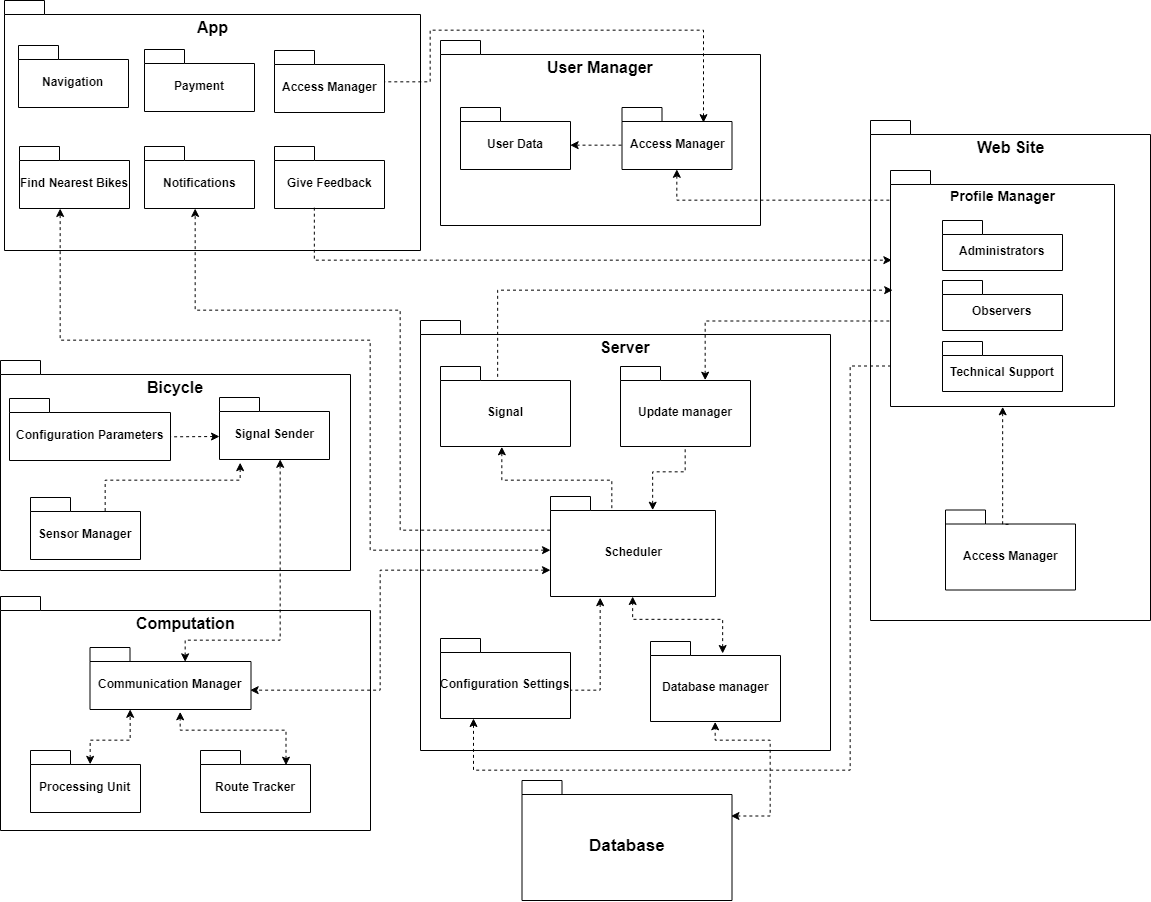

The diagram above was exported from draw.io. Its source (the exported page's mxGraphModel, read from the mxfile embedded in the PNG):
<mxGraphModel dx="842" dy="462" grid="1" gridSize="10" guides="1" tooltips="1" connect="1" arrows="1" fold="1" page="1" pageScale="1" pageWidth="850" pageHeight="1100" math="0" shadow="0">
  <root>
    <mxCell id="0" />
    <mxCell id="1" parent="0" />
    <mxCell id="Qwn79h7digwkuGVThrBy-3" value="App" style="shape=folder;fontStyle=1;spacingTop=10;tabWidth=40;tabHeight=14;tabPosition=left;html=1;verticalAlign=top;fontSize=16;" parent="1" vertex="1">
      <mxGeometry x="14" width="416" height="250" as="geometry" />
    </mxCell>
    <mxCell id="Qwn79h7digwkuGVThrBy-4" value="Access Manager" style="shape=folder;fontStyle=1;spacingTop=10;tabWidth=40;tabHeight=14;tabPosition=left;html=1;verticalAlign=middle;" parent="1" vertex="1">
      <mxGeometry x="284" y="50" width="110" height="62" as="geometry" />
    </mxCell>
    <mxCell id="Qwn79h7digwkuGVThrBy-5" value="Payment&lt;br&gt;" style="shape=folder;fontStyle=1;spacingTop=10;tabWidth=40;tabHeight=14;tabPosition=left;html=1;verticalAlign=middle;" parent="1" vertex="1">
      <mxGeometry x="154" y="49" width="110" height="62" as="geometry" />
    </mxCell>
    <mxCell id="Qwn79h7digwkuGVThrBy-7" value="Notifications&lt;br&gt;" style="shape=folder;fontStyle=1;spacingTop=10;tabWidth=40;tabHeight=14;tabPosition=left;html=1;verticalAlign=middle;" parent="1" vertex="1">
      <mxGeometry x="154" y="146" width="110" height="62" as="geometry" />
    </mxCell>
    <mxCell id="Qwn79h7digwkuGVThrBy-8" value="Give Feedback" style="shape=folder;fontStyle=1;spacingTop=10;tabWidth=40;tabHeight=14;tabPosition=left;html=1;fontSize=12;verticalAlign=middle;" parent="1" vertex="1">
      <mxGeometry x="284" y="146" width="110" height="62" as="geometry" />
    </mxCell>
    <mxCell id="Qwn79h7digwkuGVThrBy-9" value="Navigation" style="shape=folder;fontStyle=1;spacingTop=10;tabWidth=40;tabHeight=14;tabPosition=left;html=1;verticalAlign=middle;" parent="1" vertex="1">
      <mxGeometry x="28" y="45" width="110" height="62" as="geometry" />
    </mxCell>
    <mxCell id="Qwn79h7digwkuGVThrBy-10" value="Find Nearest Bikes&lt;br&gt;" style="shape=folder;fontStyle=1;spacingTop=10;tabWidth=40;tabHeight=14;tabPosition=left;html=1;verticalAlign=middle;" parent="1" vertex="1">
      <mxGeometry x="29" y="146" width="110" height="62" as="geometry" />
    </mxCell>
    <mxCell id="Qwn79h7digwkuGVThrBy-12" value="Bicycle" style="shape=folder;fontStyle=1;spacingTop=10;tabWidth=40;tabHeight=14;tabPosition=left;html=1;verticalAlign=top;fontSize=16;" parent="1" vertex="1">
      <mxGeometry x="10" y="360" width="350" height="210" as="geometry" />
    </mxCell>
    <mxCell id="Qwn79h7digwkuGVThrBy-13" value="Sensor Manager" style="shape=folder;fontStyle=1;spacingTop=10;tabWidth=40;tabHeight=14;tabPosition=left;html=1;verticalAlign=middle;" parent="1" vertex="1">
      <mxGeometry x="40" y="497" width="110" height="62" as="geometry" />
    </mxCell>
    <mxCell id="Qwn79h7digwkuGVThrBy-14" value="Signal Sender" style="shape=folder;fontStyle=1;spacingTop=10;tabWidth=40;tabHeight=14;tabPosition=left;html=1;verticalAlign=middle;" parent="1" vertex="1">
      <mxGeometry x="229" y="397" width="110" height="62" as="geometry" />
    </mxCell>
    <mxCell id="Qwn79h7digwkuGVThrBy-15" value="Configuration Parameters" style="shape=folder;fontStyle=1;spacingTop=10;tabWidth=40;tabHeight=14;tabPosition=left;html=1;verticalAlign=middle;" parent="1" vertex="1">
      <mxGeometry x="19" y="398" width="161" height="62" as="geometry" />
    </mxCell>
    <mxCell id="Qwn79h7digwkuGVThrBy-16" value="Computation" style="shape=folder;fontStyle=1;spacingTop=10;tabWidth=40;tabHeight=14;tabPosition=left;html=1;verticalAlign=top;fontSize=16;" parent="1" vertex="1">
      <mxGeometry x="10" y="596" width="370" height="234" as="geometry" />
    </mxCell>
    <mxCell id="Qwn79h7digwkuGVThrBy-17" value="Route Tracker" style="shape=folder;fontStyle=1;spacingTop=10;tabWidth=40;tabHeight=14;tabPosition=left;html=1;verticalAlign=middle;" parent="1" vertex="1">
      <mxGeometry x="210" y="750" width="110" height="62" as="geometry" />
    </mxCell>
    <mxCell id="Qwn79h7digwkuGVThrBy-18" value="Communication Manager&lt;br&gt;" style="shape=folder;fontStyle=1;spacingTop=10;tabWidth=40;tabHeight=14;tabPosition=left;html=1;verticalAlign=middle;" parent="1" vertex="1">
      <mxGeometry x="99.5" y="647" width="161" height="62" as="geometry" />
    </mxCell>
    <mxCell id="Qwn79h7digwkuGVThrBy-19" value="Processing Unit" style="shape=folder;fontStyle=1;spacingTop=10;tabWidth=40;tabHeight=14;tabPosition=left;html=1;verticalAlign=middle;" parent="1" vertex="1">
      <mxGeometry x="40" y="750" width="110" height="62" as="geometry" />
    </mxCell>
    <mxCell id="Qwn79h7digwkuGVThrBy-20" value="Server" style="shape=folder;fontStyle=1;spacingTop=10;tabWidth=40;tabHeight=14;tabPosition=left;html=1;verticalAlign=top;fontSize=16;" parent="1" vertex="1">
      <mxGeometry x="430" y="320" width="410" height="430" as="geometry" />
    </mxCell>
    <mxCell id="Qwn79h7digwkuGVThrBy-21" value="Update manager&lt;br&gt;" style="shape=folder;fontStyle=1;spacingTop=10;tabWidth=40;tabHeight=14;tabPosition=left;html=1;verticalAlign=middle;" parent="1" vertex="1">
      <mxGeometry x="630" y="366" width="130" height="80" as="geometry" />
    </mxCell>
    <mxCell id="Qwn79h7digwkuGVThrBy-22" value="Configuration Settings" style="shape=folder;fontStyle=1;spacingTop=10;tabWidth=40;tabHeight=14;tabPosition=left;html=1;verticalAlign=middle;" parent="1" vertex="1">
      <mxGeometry x="450" y="638" width="130" height="80" as="geometry" />
    </mxCell>
    <mxCell id="Qwn79h7digwkuGVThrBy-23" value="Database manager&lt;br&gt;" style="shape=folder;fontStyle=1;spacingTop=10;tabWidth=40;tabHeight=14;tabPosition=left;html=1;verticalAlign=middle;" parent="1" vertex="1">
      <mxGeometry x="660" y="641" width="130" height="80" as="geometry" />
    </mxCell>
    <mxCell id="Qwn79h7digwkuGVThrBy-24" value="Scheduler" style="shape=folder;fontStyle=1;spacingTop=10;tabWidth=40;tabHeight=14;tabPosition=left;html=1;verticalAlign=middle;" parent="1" vertex="1">
      <mxGeometry x="560" y="496" width="165" height="100" as="geometry" />
    </mxCell>
    <mxCell id="Qwn79h7digwkuGVThrBy-25" value="Signal&lt;br&gt;" style="shape=folder;fontStyle=1;spacingTop=10;tabWidth=40;tabHeight=14;tabPosition=left;html=1;verticalAlign=middle;" parent="1" vertex="1">
      <mxGeometry x="450" y="366" width="130" height="80" as="geometry" />
    </mxCell>
    <mxCell id="Qwn79h7digwkuGVThrBy-28" value="User Manager&lt;br style=&quot;font-size: 16px;&quot;&gt;" style="shape=folder;fontStyle=1;spacingTop=10;tabWidth=40;tabHeight=14;tabPosition=left;html=1;verticalAlign=top;fontSize=16;" parent="1" vertex="1">
      <mxGeometry x="450" y="40" width="320" height="185" as="geometry" />
    </mxCell>
    <mxCell id="Qwn79h7digwkuGVThrBy-29" value="Access Manager" style="shape=folder;fontStyle=1;spacingTop=10;tabWidth=40;tabHeight=14;tabPosition=left;html=1;verticalAlign=middle;fontSize=12;" parent="1" vertex="1">
      <mxGeometry x="631.5" y="107" width="110" height="62" as="geometry" />
    </mxCell>
    <mxCell id="Qwn79h7digwkuGVThrBy-32" value="User Data" style="shape=folder;fontStyle=1;spacingTop=10;tabWidth=40;tabHeight=14;tabPosition=left;html=1;verticalAlign=middle;fontSize=12;" parent="1" vertex="1">
      <mxGeometry x="470" y="107" width="110" height="62" as="geometry" />
    </mxCell>
    <mxCell id="Qwn79h7digwkuGVThrBy-35" value="Web Site" style="shape=folder;fontStyle=1;spacingTop=10;tabWidth=40;tabHeight=14;tabPosition=left;html=1;verticalAlign=top;fontSize=16;" parent="1" vertex="1">
      <mxGeometry x="880" y="120" width="280" height="500" as="geometry" />
    </mxCell>
    <mxCell id="Qwn79h7digwkuGVThrBy-36" value="Access Manager" style="shape=folder;fontStyle=1;spacingTop=10;tabWidth=40;tabHeight=14;tabPosition=left;html=1;verticalAlign=middle;" parent="1" vertex="1">
      <mxGeometry x="955" y="509.5" width="130" height="80" as="geometry" />
    </mxCell>
    <mxCell id="Qwn79h7digwkuGVThrBy-39" value="Profile Manager" style="shape=folder;fontStyle=1;spacingTop=10;tabWidth=40;tabHeight=14;tabPosition=left;html=1;verticalAlign=top;fontSize=14;" parent="1" vertex="1">
      <mxGeometry x="900" y="170" width="224" height="236" as="geometry" />
    </mxCell>
    <mxCell id="Qwn79h7digwkuGVThrBy-40" value="Technical Support" style="shape=folder;fontStyle=1;spacingTop=10;tabWidth=40;tabHeight=14;tabPosition=left;html=1;verticalAlign=middle;" parent="1" vertex="1">
      <mxGeometry x="952" y="341" width="120" height="50" as="geometry" />
    </mxCell>
    <mxCell id="Qwn79h7digwkuGVThrBy-41" value="Administrators&lt;br&gt;" style="shape=folder;fontStyle=1;spacingTop=10;tabWidth=40;tabHeight=14;tabPosition=left;html=1;verticalAlign=middle;" parent="1" vertex="1">
      <mxGeometry x="952" y="220" width="120" height="50" as="geometry" />
    </mxCell>
    <mxCell id="Qwn79h7digwkuGVThrBy-42" value="Observers" style="shape=folder;fontStyle=1;spacingTop=10;tabWidth=40;tabHeight=14;tabPosition=left;html=1;verticalAlign=middle;" parent="1" vertex="1">
      <mxGeometry x="952" y="280" width="120" height="50" as="geometry" />
    </mxCell>
    <mxCell id="Qwn79h7digwkuGVThrBy-43" value="Database" style="shape=folder;fontStyle=1;spacingTop=10;tabWidth=40;tabHeight=14;tabPosition=left;html=1;fontSize=17;" parent="1" vertex="1">
      <mxGeometry x="531.5" y="780" width="210" height="120" as="geometry" />
    </mxCell>
    <mxCell id="Qwn79h7digwkuGVThrBy-44" value="" style="endArrow=classic;dashed=1;html=1;fontSize=16;rounded=0;startArrow=classic;startFill=1;entryX=0.5;entryY=1;entryDx=0;entryDy=0;entryPerimeter=0;exitX=0.994;exitY=0.298;exitDx=0;exitDy=0;exitPerimeter=0;edgeStyle=orthogonalEdgeStyle;endFill=1;" parent="1" source="Qwn79h7digwkuGVThrBy-43" target="Qwn79h7digwkuGVThrBy-23" edge="1">
      <mxGeometry width="50" height="50" relative="1" as="geometry">
        <mxPoint x="1019" y="881" as="sourcePoint" />
        <mxPoint x="926" y="841" as="targetPoint" />
        <Array as="points">
          <mxPoint x="780" y="816" />
          <mxPoint x="780" y="740" />
          <mxPoint x="725" y="740" />
        </Array>
      </mxGeometry>
    </mxCell>
    <mxCell id="Qwn79h7digwkuGVThrBy-45" value="" style="endArrow=classic;dashed=1;html=1;fontSize=16;rounded=0;startArrow=classic;startFill=1;edgeStyle=orthogonalEdgeStyle;endFill=1;exitX=0.591;exitY=0.234;exitDx=0;exitDy=0;exitPerimeter=0;" parent="1" source="Qwn79h7digwkuGVThrBy-18" edge="1">
      <mxGeometry width="50" height="50" relative="1" as="geometry">
        <mxPoint x="354" y="681.7857142857144" as="sourcePoint" />
        <mxPoint x="290" y="459" as="targetPoint" />
        <Array as="points">
          <mxPoint x="230" y="640" />
          <mxPoint x="290" y="640" />
          <mxPoint x="290" y="459" />
        </Array>
      </mxGeometry>
    </mxCell>
    <mxCell id="Qwn79h7digwkuGVThrBy-46" value="" style="endArrow=none;dashed=1;html=1;fontSize=16;rounded=0;startArrow=classic;startFill=1;entryX=0;entryY=0;entryDx=75;entryDy=14;entryPerimeter=0;edgeStyle=orthogonalEdgeStyle;" parent="1" target="Qwn79h7digwkuGVThrBy-13" edge="1">
      <mxGeometry width="50" height="50" relative="1" as="geometry">
        <mxPoint x="250" y="462" as="sourcePoint" />
        <mxPoint x="425.0588235294117" y="546.0882352941176" as="targetPoint" />
        <Array as="points">
          <mxPoint x="250" y="462" />
          <mxPoint x="250" y="480" />
          <mxPoint x="115" y="480" />
        </Array>
      </mxGeometry>
    </mxCell>
    <mxCell id="Qwn79h7digwkuGVThrBy-47" value="" style="endArrow=none;dashed=1;html=1;fontSize=16;rounded=0;startArrow=classic;startFill=1;entryX=0;entryY=0;entryDx=161;entryDy=38;entryPerimeter=0;endFill=0;" parent="1" target="Qwn79h7digwkuGVThrBy-15" edge="1">
      <mxGeometry width="50" height="50" relative="1" as="geometry">
        <mxPoint x="229" y="436" as="sourcePoint" />
        <mxPoint x="219.35294117647072" y="529.3529411764707" as="targetPoint" />
      </mxGeometry>
    </mxCell>
    <mxCell id="Qwn79h7digwkuGVThrBy-48" value="" style="endArrow=classic;dashed=1;html=1;fontSize=16;rounded=0;startArrow=classic;startFill=1;edgeStyle=orthogonalEdgeStyle;endFill=1;entryX=0.25;entryY=1;entryDx=0;entryDy=0;entryPerimeter=0;" parent="1" target="Qwn79h7digwkuGVThrBy-18" edge="1">
      <mxGeometry width="50" height="50" relative="1" as="geometry">
        <mxPoint x="100" y="764" as="sourcePoint" />
        <mxPoint x="115" y="690" as="targetPoint" />
        <Array as="points">
          <mxPoint x="100" y="764" />
          <mxPoint x="100" y="740" />
          <mxPoint x="155" y="740" />
        </Array>
      </mxGeometry>
    </mxCell>
    <mxCell id="Qwn79h7digwkuGVThrBy-49" value="" style="endArrow=classic;dashed=1;html=1;fontSize=16;rounded=0;startArrow=classic;startFill=1;edgeStyle=orthogonalEdgeStyle;endFill=1;entryX=0.997;entryY=0.683;entryDx=0;entryDy=0;entryPerimeter=0;" parent="1" source="Qwn79h7digwkuGVThrBy-24" target="Qwn79h7digwkuGVThrBy-18" edge="1">
      <mxGeometry width="50" height="50" relative="1" as="geometry">
        <mxPoint x="420" y="660" as="sourcePoint" />
        <mxPoint x="519" y="881" as="targetPoint" />
        <Array as="points">
          <mxPoint x="390" y="570" />
          <mxPoint x="390" y="690" />
          <mxPoint x="270" y="690" />
        </Array>
      </mxGeometry>
    </mxCell>
    <mxCell id="Qwn79h7digwkuGVThrBy-50" value="" style="endArrow=none;dashed=1;html=1;fontSize=16;rounded=0;startArrow=classic;startFill=1;entryX=-0.001;entryY=0.827;entryDx=0;entryDy=0;entryPerimeter=0;edgeStyle=orthogonalEdgeStyle;endFill=0;" parent="1" target="Qwn79h7digwkuGVThrBy-39" edge="1">
      <mxGeometry width="50" height="50" relative="1" as="geometry">
        <mxPoint x="483" y="718" as="sourcePoint" />
        <mxPoint x="1129" y="411" as="targetPoint" />
        <Array as="points">
          <mxPoint x="483" y="718" />
          <mxPoint x="483" y="770" />
          <mxPoint x="860" y="770" />
          <mxPoint x="860" y="365" />
        </Array>
      </mxGeometry>
    </mxCell>
    <mxCell id="Qwn79h7digwkuGVThrBy-51" value="" style="endArrow=classic;dashed=1;html=1;fontSize=16;rounded=0;startArrow=classic;startFill=1;endFill=1;edgeStyle=orthogonalEdgeStyle;exitX=0.774;exitY=0.238;exitDx=0;exitDy=0;exitPerimeter=0;" parent="1" source="Qwn79h7digwkuGVThrBy-17" edge="1">
      <mxGeometry width="50" height="50" relative="1" as="geometry">
        <mxPoint x="250" y="764" as="sourcePoint" />
        <mxPoint x="190" y="711" as="targetPoint" />
        <Array as="points">
          <mxPoint x="295" y="730" />
          <mxPoint x="190" y="730" />
        </Array>
      </mxGeometry>
    </mxCell>
    <mxCell id="Qwn79h7digwkuGVThrBy-52" value="" style="endArrow=none;dashed=1;html=1;fontSize=16;rounded=0;startArrow=classic;startFill=1;edgeStyle=orthogonalEdgeStyle;entryX=0.37;entryY=0.126;entryDx=0;entryDy=0;entryPerimeter=0;" parent="1" target="Qwn79h7digwkuGVThrBy-24" edge="1">
      <mxGeometry width="50" height="50" relative="1" as="geometry">
        <mxPoint x="511" y="446" as="sourcePoint" />
        <mxPoint x="753" y="415" as="targetPoint" />
        <Array as="points">
          <mxPoint x="511" y="480" />
          <mxPoint x="621" y="480" />
        </Array>
      </mxGeometry>
    </mxCell>
    <mxCell id="Qwn79h7digwkuGVThrBy-53" value="" style="endArrow=classic;dashed=1;html=1;fontSize=16;rounded=0;startArrow=none;startFill=0;exitX=0.437;exitY=0.134;exitDx=0;exitDy=0;exitPerimeter=0;edgeStyle=orthogonalEdgeStyle;endFill=1;" parent="1" source="Qwn79h7digwkuGVThrBy-25" edge="1">
      <mxGeometry width="50" height="50" relative="1" as="geometry">
        <mxPoint x="1121" y="336" as="sourcePoint" />
        <mxPoint x="902" y="290" as="targetPoint" />
        <Array as="points">
          <mxPoint x="507" y="290" />
          <mxPoint x="902" y="290" />
        </Array>
      </mxGeometry>
    </mxCell>
    <mxCell id="Qwn79h7digwkuGVThrBy-54" value="" style="endArrow=none;dashed=1;html=1;fontSize=16;rounded=0;startArrow=classic;startFill=1;edgeStyle=orthogonalEdgeStyle;" parent="1" target="Qwn79h7digwkuGVThrBy-22" edge="1">
      <mxGeometry width="50" height="50" relative="1" as="geometry">
        <mxPoint x="610" y="597" as="sourcePoint" />
        <mxPoint x="761" y="695.9999999999998" as="targetPoint" />
        <Array as="points">
          <mxPoint x="610" y="690" />
        </Array>
      </mxGeometry>
    </mxCell>
    <mxCell id="Qwn79h7digwkuGVThrBy-55" value="" style="endArrow=classic;dashed=1;html=1;fontSize=16;rounded=0;startArrow=classic;startFill=1;exitX=0.556;exitY=0.145;exitDx=0;exitDy=0;exitPerimeter=0;edgeStyle=orthogonalEdgeStyle;endFill=1;" parent="1" source="Qwn79h7digwkuGVThrBy-23" target="Qwn79h7digwkuGVThrBy-24" edge="1">
      <mxGeometry width="50" height="50" relative="1" as="geometry">
        <mxPoint x="983.2058823529414" y="579.0882352941178" as="sourcePoint" />
        <mxPoint x="951.4411764705883" y="659.0882352941178" as="targetPoint" />
      </mxGeometry>
    </mxCell>
    <mxCell id="Qwn79h7digwkuGVThrBy-57" value="" style="endArrow=none;dashed=1;html=1;fontSize=16;rounded=0;startArrow=classic;startFill=1;entryX=0.5;entryY=1;entryDx=0;entryDy=0;entryPerimeter=0;exitX=0;exitY=0;exitDx=102.5;exitDy=14;exitPerimeter=0;edgeStyle=orthogonalEdgeStyle;" parent="1" source="Qwn79h7digwkuGVThrBy-24" target="Qwn79h7digwkuGVThrBy-21" edge="1">
      <mxGeometry width="50" height="50" relative="1" as="geometry">
        <mxPoint x="1019" y="621" as="sourcePoint" />
        <mxPoint x="951.5" y="533.9999999999998" as="targetPoint" />
      </mxGeometry>
    </mxCell>
    <mxCell id="Qwn79h7digwkuGVThrBy-58" value="" style="endArrow=none;dashed=1;html=1;fontSize=16;rounded=0;startArrow=classic;startFill=1;exitX=0.5;exitY=1;exitDx=0;exitDy=0;exitPerimeter=0;edgeStyle=orthogonalEdgeStyle;" parent="1" source="Qwn79h7digwkuGVThrBy-29" edge="1" target="Qwn79h7digwkuGVThrBy-39">
      <mxGeometry width="50" height="50" relative="1" as="geometry">
        <mxPoint x="1049" y="271" as="sourcePoint" />
        <mxPoint x="880" y="200" as="targetPoint" />
        <Array as="points">
          <mxPoint x="686" y="200" />
        </Array>
      </mxGeometry>
    </mxCell>
    <mxCell id="Qwn79h7digwkuGVThrBy-59" value="" style="endArrow=none;dashed=1;html=1;fontSize=16;rounded=0;startArrow=classic;startFill=1;exitX=0;exitY=0;exitDx=110;exitDy=38;exitPerimeter=0;entryX=0;entryY=0;entryDx=0;entryDy=38;entryPerimeter=0;" parent="1" source="Qwn79h7digwkuGVThrBy-32" target="Qwn79h7digwkuGVThrBy-29" edge="1">
      <mxGeometry width="50" height="50" relative="1" as="geometry">
        <mxPoint x="1109" y="201" as="sourcePoint" />
        <mxPoint x="1019" y="33.99999999999977" as="targetPoint" />
      </mxGeometry>
    </mxCell>
    <mxCell id="Qwn79h7digwkuGVThrBy-60" value="" style="endArrow=classic;dashed=1;html=1;fontSize=16;rounded=0;startArrow=none;startFill=0;edgeStyle=orthogonalEdgeStyle;endFill=1;" parent="1" target="Qwn79h7digwkuGVThrBy-7" edge="1">
      <mxGeometry width="50" height="50" relative="1" as="geometry">
        <mxPoint x="560" y="530" as="sourcePoint" />
        <mxPoint x="439" y="119.99999999999977" as="targetPoint" />
        <Array as="points">
          <mxPoint x="560" y="530" />
          <mxPoint x="410" y="530" />
          <mxPoint x="410" y="310" />
          <mxPoint x="205" y="310" />
        </Array>
      </mxGeometry>
    </mxCell>
    <mxCell id="Qwn79h7digwkuGVThrBy-61" value="" style="endArrow=none;dashed=1;html=1;fontSize=16;rounded=0;startArrow=classic;startFill=1;exitX=0.739;exitY=0.243;exitDx=0;exitDy=0;exitPerimeter=0;edgeStyle=orthogonalEdgeStyle;endFill=0;" parent="1" source="Qwn79h7digwkuGVThrBy-29" target="Qwn79h7digwkuGVThrBy-4" edge="1">
      <mxGeometry width="50" height="50" relative="1" as="geometry">
        <mxPoint x="729" y="21" as="sourcePoint" />
        <mxPoint x="387" y="118" as="targetPoint" />
        <Array as="points">
          <mxPoint x="713" y="121" />
          <mxPoint x="712" y="30" />
          <mxPoint x="440" y="30" />
          <mxPoint x="440" y="81" />
        </Array>
      </mxGeometry>
    </mxCell>
    <mxCell id="Qwn79h7digwkuGVThrBy-62" value="" style="endArrow=classic;dashed=1;html=1;fontSize=16;rounded=0;startArrow=classic;startFill=1;edgeStyle=orthogonalEdgeStyle;endFill=1;" parent="1" source="Qwn79h7digwkuGVThrBy-24" edge="1">
      <mxGeometry width="50" height="50" relative="1" as="geometry">
        <mxPoint x="459" y="641" as="sourcePoint" />
        <mxPoint x="70" y="208" as="targetPoint" />
        <Array as="points">
          <mxPoint x="380" y="550" />
          <mxPoint x="380" y="340" />
          <mxPoint x="70" y="340" />
        </Array>
      </mxGeometry>
    </mxCell>
    <mxCell id="Qwn79h7digwkuGVThrBy-67" value="" style="endArrow=none;dashed=1;html=1;exitX=0.5;exitY=1;exitDx=0;exitDy=0;exitPerimeter=0;edgeStyle=orthogonalEdgeStyle;startArrow=classic;startFill=1;endFill=0;rounded=0;" parent="1" source="Qwn79h7digwkuGVThrBy-39" edge="1">
      <mxGeometry width="50" height="50" relative="1" as="geometry">
        <mxPoint x="1215" y="1180" as="sourcePoint" />
        <mxPoint x="1020" y="524" as="targetPoint" />
        <Array as="points">
          <mxPoint x="1020" y="524" />
        </Array>
      </mxGeometry>
    </mxCell>
    <mxCell id="jAuMXgYHIneWc67baL3d-11" value="" style="endArrow=none;dashed=1;html=1;fontSize=16;rounded=0;startArrow=classic;startFill=1;edgeStyle=orthogonalEdgeStyle;exitX=0;exitY=0;exitDx=85;exitDy=14;exitPerimeter=0;entryX=-0.006;entryY=0.637;entryDx=0;entryDy=0;entryPerimeter=0;" parent="1" source="Qwn79h7digwkuGVThrBy-21" target="Qwn79h7digwkuGVThrBy-39" edge="1">
      <mxGeometry width="50" height="50" relative="1" as="geometry">
        <mxPoint x="693.3333333333335" y="228.83333333333337" as="sourcePoint" />
        <mxPoint x="878" y="280" as="targetPoint" />
        <Array as="points">
          <mxPoint x="715" y="320" />
        </Array>
      </mxGeometry>
    </mxCell>
    <mxCell id="jAuMXgYHIneWc67baL3d-12" value="" style="endArrow=classic;dashed=1;html=1;fontSize=16;rounded=0;startArrow=none;startFill=0;exitX=0.36;exitY=0.984;exitDx=0;exitDy=0;exitPerimeter=0;edgeStyle=orthogonalEdgeStyle;endFill=1;" parent="1" source="Qwn79h7digwkuGVThrBy-8" edge="1">
      <mxGeometry width="50" height="50" relative="1" as="geometry">
        <mxPoint x="515" y="331" as="sourcePoint" />
        <mxPoint x="901" y="260" as="targetPoint" />
        <Array as="points">
          <mxPoint x="324" y="260" />
          <mxPoint x="898" y="260" />
        </Array>
      </mxGeometry>
    </mxCell>
  </root>
</mxGraphModel>